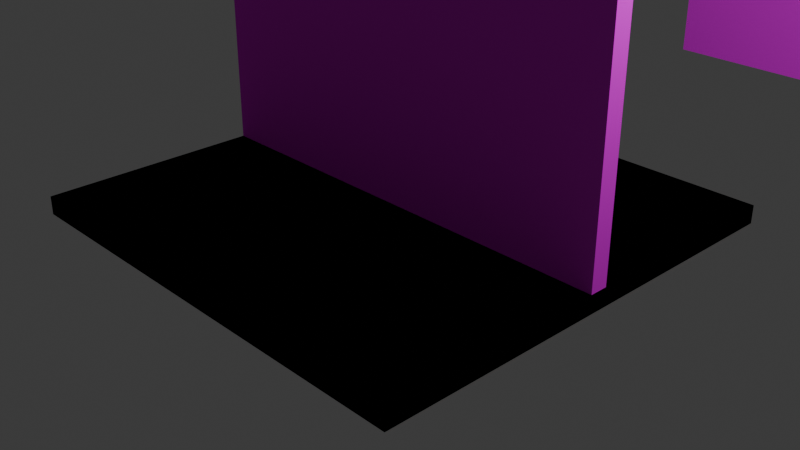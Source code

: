 # Source: bb_prototype_pieces.blend  (saved by Blender 5.2.44; exported with 4.5.12 LTS)
import bpy
from mathutils import Matrix  # noqa: F401  (used for matrix-valued properties, if any)

bpy.ops.wm.read_factory_settings(use_empty=True)
scene = bpy.context.scene
scene.name = 'Scene'

# ---- collections
col_collection = bpy.data.collections.new('Collection'); scene.collection.children.link(col_collection)
col_bb_prototype = bpy.data.collections.new('bb_prototype'); scene.collection.children.link(col_bb_prototype)
col_bb_verify = bpy.data.collections.new('bb_verify'); scene.collection.children.link(col_bb_verify)

# ---- images (referenced by path relative to the original .blend; pixels are not part of the script)
import os
ASSET_DIR = os.environ.get("B2B_ASSET_DIR", "")  # directory of the original .blend (textures are referenced by path, not embedded)
HERE = os.path.dirname(os.path.abspath(__file__))  # packed textures are extracted next to this script under _unpacked/

def load_image(name, relpath, width, height, colorspace="sRGB"):
    """Load a texture the original file referenced (path relative to the .blend, or extracted next to this script)."""
    p = next((c for c in (os.path.join(HERE, relpath), os.path.join(ASSET_DIR, relpath)) if relpath and os.path.exists(c)), "")
    if p:
        img = bpy.data.images.load(p, check_existing=True)
        img.name = name
    else:  # same state as the original file: an image datablock whose file is absent (Cycles renders it pink)
        img = bpy.data.images.new(name, width, height)
        img.source = "FILE"
        img.filepath = "//" + (relpath or name)
    img.colorspace_settings.name = colorspace
    return img
img_image_texture_dds = load_image('image texture.dds', 'image texture.dds', 1024, 1024, 'sRGB')
img_bb_foundation_d = load_image('bb_foundation_d', 'bb_foundation_d.png', 1024, 1024, 'sRGB')
img_bb_wall_d = load_image('bb_wall_d', 'bb_wall_d.png', 1024, 1024, 'sRGB')
img_bb_roof_flat_d = load_image('bb_roof_flat_d', 'bb_roof_flat_d.png', 1024, 1024, 'sRGB')

# ---- materials (node trees are filled in below, after node groups)
mat_image_texture = bpy.data.materials.new('Image Texture')
mat_bb_mat_foundation = bpy.data.materials.new('bb_mat_foundation')
mat_bb_mat_foundation.diffuse_color = (0.1, 0.55, 0.15, 1.0)
mat_bb_mat_wall = bpy.data.materials.new('bb_mat_wall')
mat_bb_mat_wall.diffuse_color = (0.1, 0.3, 0.7, 1.0)
mat_bb_mat_roof = bpy.data.materials.new('bb_mat_roof')
mat_bb_mat_roof.diffuse_color = (0.65, 0.12, 0.12, 1.0)

# ---- material node trees
mat_image_texture.use_nodes = True; mat_image_texture.node_tree.nodes.clear()
_N = mat_image_texture.node_tree.nodes; _L = mat_image_texture.node_tree.links
n0 = _N.new('ShaderNodeBsdfPrincipled'); n0.name = 'Principled BSDF'; n0.location = (10, 300)
n0.inputs[10].default_value = 0.005
n0.inputs[13].default_value = 0.0
n1 = _N.new('ShaderNodeOutputMaterial'); n1.name = 'Material Output'; n1.location = (300, 300)
n2 = _N.new('ShaderNodeTexImage'); n2.name = 'Image Texture'; n2.location = (-490, 0)
n2.label = 'Image Texture'
n2.image = img_image_texture_dds
_L.new(n0.outputs[0], n1.inputs[0])
_L.new(n2.outputs[0], n0.inputs[0])
_L.new(n2.outputs[1], n0.inputs[4])
n1.is_active_output = True
mat_bb_mat_foundation.use_nodes = True; mat_bb_mat_foundation.node_tree.nodes.clear()
_N = mat_bb_mat_foundation.node_tree.nodes; _L = mat_bb_mat_foundation.node_tree.links
n0 = _N.new('ShaderNodeBsdfPrincipled'); n0.name = 'Principled BSDF'; n0.location = (-200, 100)
n0.inputs[2].default_value = 0.9
n0.inputs[10].default_value = 0.005
n0.inputs[13].default_value = 0.0
n1 = _N.new('ShaderNodeOutputMaterial'); n1.name = 'Material Output'; n1.location = (200, 100)
n2 = _N.new('ShaderNodeTexImage'); n2.name = 'base_building\\bb_foundation'; n2.location = (0, 0)
n2.label = 'base_building\\bb_foundation'
n2.image = img_bb_foundation_d
_L.new(n0.outputs[0], n1.inputs[0])
_L.new(n2.outputs[0], n0.inputs[0])
n1.is_active_output = True
mat_bb_mat_wall.use_nodes = True; mat_bb_mat_wall.node_tree.nodes.clear()
_N = mat_bb_mat_wall.node_tree.nodes; _L = mat_bb_mat_wall.node_tree.links
n0 = _N.new('ShaderNodeBsdfPrincipled'); n0.name = 'Principled BSDF'; n0.location = (-200, 100)
n0.inputs[2].default_value = 0.9
n0.inputs[10].default_value = 0.005
n0.inputs[13].default_value = 0.0
n1 = _N.new('ShaderNodeOutputMaterial'); n1.name = 'Material Output'; n1.location = (200, 100)
n2 = _N.new('ShaderNodeTexImage'); n2.name = 'base_building\\bb_wall'; n2.location = (0, 0)
n2.label = 'base_building\\bb_wall'
n2.image = img_bb_wall_d
_L.new(n0.outputs[0], n1.inputs[0])
_L.new(n2.outputs[0], n0.inputs[0])
n1.is_active_output = True
mat_bb_mat_roof.use_nodes = True; mat_bb_mat_roof.node_tree.nodes.clear()
_N = mat_bb_mat_roof.node_tree.nodes; _L = mat_bb_mat_roof.node_tree.links
n0 = _N.new('ShaderNodeBsdfPrincipled'); n0.name = 'Principled BSDF'; n0.location = (-200, 100)
n0.inputs[2].default_value = 0.9
n0.inputs[10].default_value = 0.005
n0.inputs[13].default_value = 0.0
n1 = _N.new('ShaderNodeOutputMaterial'); n1.name = 'Material Output'; n1.location = (200, 100)
n2 = _N.new('ShaderNodeTexImage'); n2.name = 'base_building\\bb_roof_flat'; n2.location = (0, 0)
n2.label = 'base_building\\bb_roof_flat'
n2.image = img_bb_roof_flat_d
_L.new(n0.outputs[0], n1.inputs[0])
_L.new(n2.outputs[0], n0.inputs[0])
n1.is_active_output = True

# ---- world
world_world = bpy.data.worlds.new('World'); scene.world = world_world
world_world.use_nodes = True; world_world.node_tree.nodes.clear()
_N = world_world.node_tree.nodes; _L = world_world.node_tree.links
n0 = _N.new('ShaderNodeOutputWorld'); n0.name = 'World Output'; n0.location = (200, 100)
n1 = _N.new('ShaderNodeBackground'); n1.name = 'Background'; n1.location = (-200, 100)
n1.inputs[0].default_value = (0.05088, 0.05088, 0.05088, 1.0)
_L.new(n1.outputs[0], n0.inputs[0])
n0.is_active_output = True
world_world.color = (0.05088, 0.05088, 0.05088)
world_world.sun_shadow_jitter_overblur = 0.0

# ---- cameras
cam_camera = bpy.data.cameras.new('Camera')
cam_camera.clip_end = 100.0
cam_camera.ortho_scale = 7.314

# ---- lights
light_light = bpy.data.lights.new('Light', 'POINT')
light_light.energy = 1000.0
light_light.shadow_soft_size = 0.1

# ---- meshes
me_bb_foundation_ogf = bpy.data.meshes.new('bb_foundation.ogf')
me_bb_foundation_ogf.from_pydata([(-2.5, 2.5, 0.0), (2.5, -2.5, 0.0), (-2.5, -2.5, 0.0), (2.5, -2.5, 0.2), (-2.5, 2.5, 0.2), (-2.5, -2.5, 0.2), (2.5, 2.5, 0.2), (2.5, 2.5, 0.0)], [], [(0, 1, 2), (3, 4, 5), (1, 5, 2), (0, 6, 7), (7, 3, 1), (2, 4, 0), (0, 7, 1), (3, 6, 4), (1, 3, 5), (0, 4, 6), (7, 6, 3), (2, 5, 4)])
me_bb_foundation_ogf.polygons.foreach_set('use_smooth', [True] * 12)
_k = set([(0, 2), (0, 4), (0, 7), (1, 2), (1, 3), (1, 7), (2, 5), (3, 5), (3, 6), (4, 5), (4, 6), (6, 7)])
me_bb_foundation_ogf.attributes.new('sharp_edge', 'BOOLEAN', 'EDGE').data.foreach_set('value', [ (min(e.vertices), max(e.vertices)) in _k for e in me_bb_foundation_ogf.edges])
_uv = me_bb_foundation_ogf.uv_layers.new(name='Texture')
_uv.uv.foreach_set('vector', [0.4926, 0.007365, 0.007365, 0.4926, 0.007365, 0.007365, 0.007365, 0.5074, 0.4926, 0.9926, 0.007365, 0.9926, 0.8327, 0.4926, 0.8133, 0.007365, 0.8327, 0.007365, 0.8327, 0.9926, 0.8133, 0.5074, 0.8327, 0.5074, 0.8668, 0.4926, 0.8474, 0.007365, 0.8668, 0.007365, 0.8668, 0.9926, 0.8474, 0.5074, 0.8668, 0.5074, 0.4926, 0.007365, 0.4926, 0.4926, 0.007365, 0.4926, 0.007365, 0.5074, 0.4926, 0.5074, 0.4926, 0.9926, 0.8327, 0.4926, 0.8133, 0.4926, 0.8133, 0.007365, 0.8327, 0.9926, 0.8133, 0.9926, 0.8133, 0.5074, 0.8668, 0.4926, 0.8474, 0.4926, 0.8474, 0.007365, 0.8668, 0.9926, 0.8474, 0.9926, 0.8474, 0.5074])
me_bb_foundation_ogf.materials.append(mat_image_texture)
me_bb_foundation_ogf.update()
me_bb_foundation_ogf.normals_split_custom_set([tuple(v) for v in zip(*[iter([0.0, 0.0, -1.0, 0.0, 0.0, -1.0, 0.0, 0.0, -1.0, 0.0, 0.0, 1.0, 0.0, 0.0, 1.0, 0.0, 0.0, 1.0, 0.0, -1.0, 0.0, 0.0, -1.0, 0.0, 0.0, -1.0, 0.0, 0.0, 1.0, 0.0, 0.0, 1.0, 0.0, 0.0, 1.0, 0.0, 1.0, 0.0, 0.0, 1.0, 0.0, 0.0, 1.0, 0.0, 0.0, -1.0, 0.0, 0.0, -1.0, 0.0, 0.0, -1.0, 0.0, 0.0, 0.0, 0.0, -1.0, 0.0, 0.0, -1.0, 0.0, 0.0, -1.0, 0.0, 0.0, 1.0, 0.0, 0.0, 1.0, 0.0, 0.0, 1.0, 0.0, -1.0, 0.0, 0.0, -1.0, 0.0, 0.0, -1.0, 0.0, 0.0, 1.0, 0.0, 0.0, 1.0, 0.0, 0.0, 1.0, 0.0, 1.0, 0.0, 0.0, 1.0, 0.0, 0.0, 1.0, 0.0, 0.0, -1.0, 0.0, 0.0, -1.0, 0.0, 0.0, -1.0, 0.0, 0.0])] * 3)])
me_bb_wall_ogf = bpy.data.meshes.new('bb_wall.ogf')
me_bb_wall_ogf.from_pydata([(-2.5, 0.1, 0.0), (2.5, -0.1, 0.0), (-2.5, -0.1, 0.0), (2.5, -0.1, 3.0), (-2.5, 0.1, 3.0), (-2.5, -0.1, 3.0), (2.5, 0.1, 3.0), (2.5, 0.1, 0.0)], [], [(0, 1, 2), (3, 4, 5), (1, 5, 2), (0, 6, 7), (7, 3, 1), (2, 4, 0), (0, 7, 1), (3, 6, 4), (1, 3, 5), (0, 4, 6), (7, 6, 3), (2, 5, 4)])
me_bb_wall_ogf.polygons.foreach_set('use_smooth', [True] * 12)
_k = set([(0, 2), (0, 4), (0, 7), (1, 2), (1, 3), (1, 7), (2, 5), (3, 5), (3, 6), (4, 5), (4, 6), (6, 7)])
me_bb_wall_ogf.attributes.new('sharp_edge', 'BOOLEAN', 'EDGE').data.foreach_set('value', [ (min(e.vertices), max(e.vertices)) in _k for e in me_bb_wall_ogf.edges])
_uv = me_bb_wall_ogf.uv_layers.new(name='Texture')
_uv.uv.foreach_set('vector', [0.9009, 0.007365, 0.8815, 0.4926, 0.8815, 0.007365, 0.8815, 0.5074, 0.9009, 0.9926, 0.8815, 0.9926, 0.7985, 0.4926, 0.5074, 0.007365, 0.7985, 0.007365, 0.7985, 0.9926, 0.5074, 0.5074, 0.7985, 0.5074, 0.9157, 0.2985, 0.9351, 0.007365, 0.9351, 0.2985, 0.9157, 0.6044, 0.9351, 0.3133, 0.9351, 0.6044, 0.9009, 0.007365, 0.9009, 0.4926, 0.8815, 0.4926, 0.8815, 0.5074, 0.9009, 0.5074, 0.9009, 0.9926, 0.7985, 0.4926, 0.5074, 0.4926, 0.5074, 0.007365, 0.7985, 0.9926, 0.5074, 0.9926, 0.5074, 0.5074, 0.9157, 0.2985, 0.9157, 0.007365, 0.9351, 0.007365, 0.9157, 0.6044, 0.9157, 0.3133, 0.9351, 0.3133])
me_bb_wall_ogf.materials.append(mat_image_texture)
me_bb_wall_ogf.update()
me_bb_wall_ogf.normals_split_custom_set([tuple(v) for v in zip(*[iter([0.0, 0.0, -1.0, 0.0, 0.0, -1.0, 0.0, 0.0, -1.0, 0.0, 0.0, 1.0, 0.0, 0.0, 1.0, 0.0, 0.0, 1.0, 0.0, -1.0, 0.0, 0.0, -1.0, 0.0, 0.0, -1.0, 0.0, 0.0, 1.0, 0.0, 0.0, 1.0, 0.0, 0.0, 1.0, 0.0, 1.0, 0.0, 0.0, 1.0, 0.0, 0.0, 1.0, 0.0, 0.0, -1.0, 0.0, 0.0, -1.0, 0.0, 0.0, -1.0, 0.0, 0.0, 0.0, 0.0, -1.0, 0.0, 0.0, -1.0, 0.0, 0.0, -1.0, 0.0, 0.0, 1.0, 0.0, 0.0, 1.0, 0.0, 0.0, 1.0, 0.0, -1.0, 0.0, 0.0, -1.0, 0.0, 0.0, -1.0, 0.0, 0.0, 1.0, 0.0, 0.0, 1.0, 0.0, 0.0, 1.0, 0.0, 1.0, 0.0, 0.0, 1.0, 0.0, 0.0, 1.0, 0.0, 0.0, -1.0, 0.0, 0.0, -1.0, 0.0, 0.0, -1.0, 0.0, 0.0])] * 3)])
me_bb_roof_flat_ogf = bpy.data.meshes.new('bb_roof_flat.ogf')
me_bb_roof_flat_ogf.from_pydata([(-2.5, 2.5, 0.0), (2.5, -2.5, 0.0), (-2.5, -2.5, 0.0), (2.5, -2.5, 0.2), (-2.5, 2.5, 0.2), (-2.5, -2.5, 0.2), (2.5, 2.5, 0.2), (2.5, 2.5, 0.0)], [], [(0, 1, 2), (3, 4, 5), (1, 5, 2), (0, 6, 7), (7, 3, 1), (2, 4, 0), (0, 7, 1), (3, 6, 4), (1, 3, 5), (0, 4, 6), (7, 6, 3), (2, 5, 4)])
me_bb_roof_flat_ogf.polygons.foreach_set('use_smooth', [True] * 12)
_k = set([(0, 2), (0, 4), (0, 7), (1, 2), (1, 3), (1, 7), (2, 5), (3, 5), (3, 6), (4, 5), (4, 6), (6, 7)])
me_bb_roof_flat_ogf.attributes.new('sharp_edge', 'BOOLEAN', 'EDGE').data.foreach_set('value', [ (min(e.vertices), max(e.vertices)) in _k for e in me_bb_roof_flat_ogf.edges])
_uv = me_bb_roof_flat_ogf.uv_layers.new(name='Texture')
_uv.uv.foreach_set('vector', [0.4959, 0.004131, 0.004131, 0.4959, 0.004131, 0.004131, 0.004131, 0.5041, 0.4959, 0.9959, 0.004131, 0.9959, 0.5238, 0.4959, 0.5041, 0.004131, 0.5238, 0.004131, 0.5238, 0.9959, 0.5041, 0.5041, 0.5238, 0.5041, 0.5517, 0.4959, 0.5321, 0.004131, 0.5517, 0.004131, 0.5517, 0.9959, 0.5321, 0.5041, 0.5517, 0.5041, 0.4959, 0.004131, 0.4959, 0.4959, 0.004131, 0.4959, 0.004131, 0.5041, 0.4959, 0.5041, 0.4959, 0.9959, 0.5238, 0.4959, 0.5041, 0.4959, 0.5041, 0.004131, 0.5238, 0.9959, 0.5041, 0.9959, 0.5041, 0.5041, 0.5517, 0.4959, 0.5321, 0.4959, 0.5321, 0.004131, 0.5517, 0.9959, 0.5321, 0.9959, 0.5321, 0.5041])
me_bb_roof_flat_ogf.materials.append(mat_image_texture)
me_bb_roof_flat_ogf.update()
me_bb_roof_flat_ogf.normals_split_custom_set([tuple(v) for v in zip(*[iter([0.0, 0.0, -1.0, 0.0, 0.0, -1.0, 0.0, 0.0, -1.0, 0.0, 0.0, 1.0, 0.0, 0.0, 1.0, 0.0, 0.0, 1.0, 0.0, -1.0, 0.0, 0.0, -1.0, 0.0, 0.0, -1.0, 0.0, 0.0, 1.0, 0.0, 0.0, 1.0, 0.0, 0.0, 1.0, 0.0, 1.0, 0.0, 0.0, 1.0, 0.0, 0.0, 1.0, 0.0, 0.0, -1.0, 0.0, 0.0, -1.0, 0.0, 0.0, -1.0, 0.0, 0.0, 0.0, 0.0, -1.0, 0.0, 0.0, -1.0, 0.0, 0.0, -1.0, 0.0, 0.0, 1.0, 0.0, 0.0, 1.0, 0.0, 0.0, 1.0, 0.0, -1.0, 0.0, 0.0, -1.0, 0.0, 0.0, -1.0, 0.0, 0.0, 1.0, 0.0, 0.0, 1.0, 0.0, 0.0, 1.0, 0.0, 1.0, 0.0, 0.0, 1.0, 0.0, 0.0, 1.0, 0.0, 0.0, -1.0, 0.0, 0.0, -1.0, 0.0, 0.0, -1.0, 0.0, 0.0])] * 3)])
me_bb_foundation = bpy.data.meshes.new('bb_foundation')
me_bb_foundation.from_pydata([(-1.25, -1.25, 0.0), (1.25, -1.25, 0.0), (1.25, 1.25, 0.0), (-1.25, 1.25, 0.0), (-1.25, -1.25, 0.2), (1.25, -1.25, 0.2), (1.25, 1.25, 0.2), (-1.25, 1.25, 0.2)], [], [(0, 3, 2, 1), (4, 5, 6, 7), (0, 1, 5, 4), (2, 3, 7, 6), (1, 2, 6, 5), (3, 0, 4, 7)])
_uv = me_bb_foundation.uv_layers.new(name='UVMap')
_uv.uv.foreach_set('vector', [0.007365, 0.007365, 0.4926, 0.007365, 0.4926, 0.4926, 0.007365, 0.4926, 0.007365, 0.9926, 0.007365, 0.5074, 0.4926, 0.5074, 0.4926, 0.9926, 0.8327, 0.007365, 0.8327, 0.4926, 0.8133, 0.4926, 0.8133, 0.007365, 0.8327, 0.5074, 0.8327, 0.9926, 0.8133, 0.9926, 0.8133, 0.5074, 0.8668, 0.007365, 0.8668, 0.4926, 0.8474, 0.4926, 0.8474, 0.007365, 0.8668, 0.5074, 0.8668, 0.9926, 0.8474, 0.9926, 0.8474, 0.5074])
me_bb_foundation.materials.append(mat_bb_mat_foundation)
me_bb_foundation.update()
me_bb_wall = bpy.data.meshes.new('bb_wall')
me_bb_wall.from_pydata([(-1.25, -0.1, 0.0), (1.25, -0.1, 0.0), (1.25, 0.1, 0.0), (-1.25, 0.1, 0.0), (-1.25, -0.1, 2.5), (1.25, -0.1, 2.5), (1.25, 0.1, 2.5), (-1.25, 0.1, 2.5)], [], [(0, 3, 2, 1), (4, 5, 6, 7), (0, 1, 5, 4), (2, 3, 7, 6), (1, 2, 6, 5), (3, 0, 4, 7)])
_uv = me_bb_wall.uv_layers.new(name='UVMap')
_uv.uv.foreach_set('vector', [0.8815, 0.007365, 0.9009, 0.007365, 0.9009, 0.4926, 0.8815, 0.4926, 0.8815, 0.9926, 0.8815, 0.5074, 0.9009, 0.5074, 0.9009, 0.9926, 0.7985, 0.007365, 0.7985, 0.4926, 0.5074, 0.4926, 0.5074, 0.007365, 0.7985, 0.5074, 0.7985, 0.9926, 0.5074, 0.9926, 0.5074, 0.5074, 0.9351, 0.2985, 0.9157, 0.2985, 0.9157, 0.007365, 0.9351, 0.007365, 0.9351, 0.6044, 0.9157, 0.6044, 0.9157, 0.3133, 0.9351, 0.3133])
me_bb_wall.materials.append(mat_bb_mat_wall)
me_bb_wall.update()
me_bb_roof_flat = bpy.data.meshes.new('bb_roof_flat')
me_bb_roof_flat.from_pydata([(-1.25, -1.25, 0.0), (1.25, -1.25, 0.0), (1.25, 1.25, 0.0), (-1.25, 1.25, 0.0), (-1.25, -1.25, 0.2), (1.25, -1.25, 0.2), (1.25, 1.25, 0.2), (-1.25, 1.25, 0.2)], [], [(0, 3, 2, 1), (4, 5, 6, 7), (0, 1, 5, 4), (2, 3, 7, 6), (1, 2, 6, 5), (3, 0, 4, 7)])
_uv = me_bb_roof_flat.uv_layers.new(name='UVMap')
_uv.uv.foreach_set('vector', [0.004131, 0.004131, 0.4959, 0.004131, 0.4959, 0.4959, 0.004131, 0.4959, 0.004131, 0.9959, 0.004131, 0.5041, 0.4959, 0.5041, 0.4959, 0.9959, 0.5238, 0.004131, 0.5238, 0.4959, 0.5041, 0.4959, 0.5041, 0.004131, 0.5238, 0.5041, 0.5238, 0.9959, 0.5041, 0.9959, 0.5041, 0.5041, 0.5517, 0.004131, 0.5517, 0.4959, 0.5321, 0.4959, 0.5321, 0.004131, 0.5517, 0.5041, 0.5517, 0.9959, 0.5321, 0.9959, 0.5321, 0.5041])
me_bb_roof_flat.materials.append(mat_bb_mat_roof)
me_bb_roof_flat.update()

# ---- objects
ob_bb_foundation_ogf = bpy.data.objects.new('bb_foundation.ogf', me_bb_foundation_ogf)
ob_bb_wall_ogf = bpy.data.objects.new('bb_wall.ogf', me_bb_wall_ogf)
ob_bb_roof_flat_ogf = bpy.data.objects.new('bb_roof_flat.ogf', me_bb_roof_flat_ogf)
ob_light = bpy.data.objects.new('Light', light_light)
ob_camera = bpy.data.objects.new('Camera', cam_camera)
ob_bb_foundation = bpy.data.objects.new('bb_foundation', me_bb_foundation)
ob_bb_wall = bpy.data.objects.new('bb_wall', me_bb_wall)
ob_bb_roof_flat = bpy.data.objects.new('bb_roof_flat', me_bb_roof_flat)

# ---- transforms, parenting, visibility, modifiers, constraints
ob_bb_foundation_ogf.location = (0.0, 0.0, 0.0)
ob_bb_wall_ogf.location = (0.0, 0.0, 0.0)
ob_bb_roof_flat_ogf.location = (0.0, 0.0, 0.0)
ob_light.location = (4.076, 1.005, 5.904)
ob_light.rotation_euler = (0.6503, 0.05522, 1.866)
ob_light.lock_rotations_4d = False
ob_light.empty_display_type = 'ARROWS'
ob_light.color = (0.0, 0.0, 0.0, 0.0)
ob_light.lineart.crease_threshold = 0.0
ob_camera.location = (7.359, -6.926, 4.958)
ob_camera.rotation_euler = (1.109, 0.0, 0.8149)
ob_camera.lock_rotations_4d = False
ob_camera.empty_display_type = 'ARROWS'
ob_camera.color = (0.0, 0.0, 0.0, 0.0)
ob_camera.display_type = 'WIRE'
ob_camera.lineart.crease_threshold = 0.0
ob_bb_foundation.location = (0.0, 0.0, 0.0)
ob_bb_wall.location = (0.0, 7.0, 0.0)
ob_bb_roof_flat.location = (0.0, 14.0, 0.0)

# ---- collection membership
scene.collection.objects.link(ob_bb_foundation_ogf)
scene.collection.objects.link(ob_bb_wall_ogf)
scene.collection.objects.link(ob_bb_roof_flat_ogf)
col_collection.objects.link(ob_light)
col_collection.objects.link(ob_camera)
col_bb_prototype.objects.link(ob_bb_foundation)
col_bb_prototype.objects.link(ob_bb_wall)
col_bb_prototype.objects.link(ob_bb_roof_flat)

# ---- scene / render settings (as saved in the file)
scene.camera = ob_camera
scene.frame_start = 1; scene.frame_end = 250; scene.frame_set(1)
scene.render.engine = 'BLENDER_EEVEE_NEXT'
scene.render.bake_bias = 0.0
scene.render.bake_samples = 0
scene.render.compositor_device = 'GPU'
scene.eevee.use_volume_custom_range = False
scene.eevee.fast_gi_thickness_near = 0.1
scene.eevee.fast_gi_thickness_far = 0.0
scene.eevee.ray_tracing_options.screen_trace_thickness = 0.1
bpy.context.view_layer.update()
